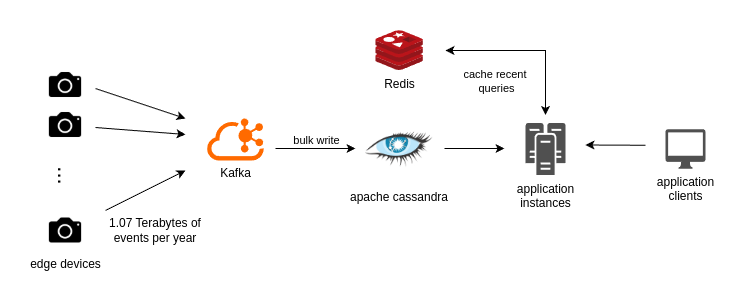

The diagram above was exported from draw.io. Its source (the exported page's mxGraphModel, read from the mxfile embedded in the PNG):
<mxGraphModel dx="1283" dy="568" grid="1" gridSize="10" guides="1" tooltips="1" connect="1" arrows="1" fold="1" page="1" pageScale="1" pageWidth="85" pageHeight="110" math="0" shadow="0">
  <root>
    <mxCell id="0" />
    <mxCell id="1" parent="0" />
    <mxCell id="0Nu63sO7o-utaOolknZ_-1" value="" style="points=[];aspect=fixed;html=1;align=center;shadow=0;dashed=0;fillColor=#FF6A00;strokeColor=none;shape=mxgraph.alibaba_cloud.kafka;" parent="1" vertex="1">
      <mxGeometry x="309.65" y="363" width="56.699999999999996" height="42" as="geometry" />
    </mxCell>
    <mxCell id="0Nu63sO7o-utaOolknZ_-2" value="Kafka" style="text;html=1;align=center;verticalAlign=middle;resizable=0;points=[];autosize=1;strokeColor=none;fillColor=none;" parent="1" vertex="1">
      <mxGeometry x="313" y="403" width="50" height="30" as="geometry" />
    </mxCell>
    <mxCell id="0Nu63sO7o-utaOolknZ_-9" value="" style="endArrow=classic;html=1;rounded=0;" parent="1" edge="1">
      <mxGeometry width="50" height="50" relative="1" as="geometry">
        <mxPoint x="378" y="393" as="sourcePoint" />
        <mxPoint x="458" y="393" as="targetPoint" />
        <Array as="points" />
      </mxGeometry>
    </mxCell>
    <mxCell id="0Nu63sO7o-utaOolknZ_-10" value="bulk write" style="edgeLabel;html=1;align=center;verticalAlign=middle;resizable=0;points=[];" parent="0Nu63sO7o-utaOolknZ_-9" vertex="1" connectable="0">
      <mxGeometry x="0.084" y="1" relative="1" as="geometry">
        <mxPoint x="-3" y="-8" as="offset" />
      </mxGeometry>
    </mxCell>
    <mxCell id="5Kxw5KVDSTq3OUOn2gS--1" value="1.07 Terabytes of events per year" style="text;html=1;align=center;verticalAlign=middle;whiteSpace=wrap;rounded=0;" vertex="1" parent="1">
      <mxGeometry x="198" y="460" width="120" height="30" as="geometry" />
    </mxCell>
    <mxCell id="5Kxw5KVDSTq3OUOn2gS--2" value="apache cassandra" style="shape=image;verticalLabelPosition=bottom;labelBackgroundColor=default;verticalAlign=top;aspect=fixed;imageAspect=0;image=https://upload.wikimedia.org/wikipedia/commons/1/1e/Apache-cassandra-icon.png;" vertex="1" parent="1">
      <mxGeometry x="468" y="359.5" width="68" height="68" as="geometry" />
    </mxCell>
    <mxCell id="5Kxw5KVDSTq3OUOn2gS--3" value="Redis" style="image;sketch=0;aspect=fixed;html=1;points=[];align=center;fontSize=12;image=img/lib/mscae/Cache_Redis_Product.svg;" vertex="1" parent="1">
      <mxGeometry x="478.19" y="275" width="47.62" height="40" as="geometry" />
    </mxCell>
    <mxCell id="5Kxw5KVDSTq3OUOn2gS--6" value="" style="endArrow=none;html=1;rounded=0;startArrow=classic;startFill=1;" edge="1" parent="1">
      <mxGeometry width="50" height="50" relative="1" as="geometry">
        <mxPoint x="607" y="393" as="sourcePoint" />
        <mxPoint x="547" y="393" as="targetPoint" />
      </mxGeometry>
    </mxCell>
    <mxCell id="5Kxw5KVDSTq3OUOn2gS--7" value="cache recent&amp;nbsp;&lt;div&gt;queries&lt;/div&gt;" style="edgeLabel;html=1;align=center;verticalAlign=middle;resizable=0;points=[];" vertex="1" connectable="0" parent="5Kxw5KVDSTq3OUOn2gS--6">
      <mxGeometry x="-0.2333" y="1" relative="1" as="geometry">
        <mxPoint x="14" y="-69" as="offset" />
      </mxGeometry>
    </mxCell>
    <mxCell id="5Kxw5KVDSTq3OUOn2gS--11" value="" style="shape=image;html=1;verticalAlign=top;verticalLabelPosition=bottom;labelBackgroundColor=#ffffff;imageAspect=0;aspect=fixed;image=https://cdn4.iconfinder.com/data/icons/ionicons/512/icon-camera-128.png" vertex="1" parent="1">
      <mxGeometry x="148" y="309.5" width="40" height="40" as="geometry" />
    </mxCell>
    <mxCell id="5Kxw5KVDSTq3OUOn2gS--14" value="" style="shape=image;html=1;verticalAlign=top;verticalLabelPosition=bottom;labelBackgroundColor=#ffffff;imageAspect=0;aspect=fixed;image=https://cdn4.iconfinder.com/data/icons/ionicons/512/icon-camera-128.png" vertex="1" parent="1">
      <mxGeometry x="148" y="349.5" width="40" height="40" as="geometry" />
    </mxCell>
    <mxCell id="5Kxw5KVDSTq3OUOn2gS--15" value="edge devices" style="shape=image;html=1;verticalAlign=top;verticalLabelPosition=bottom;labelBackgroundColor=#ffffff;imageAspect=0;aspect=fixed;image=https://cdn4.iconfinder.com/data/icons/ionicons/512/icon-camera-128.png" vertex="1" parent="1">
      <mxGeometry x="148" y="455" width="40" height="40" as="geometry" />
    </mxCell>
    <mxCell id="5Kxw5KVDSTq3OUOn2gS--17" value="&lt;font style=&quot;font-size: 22px;&quot;&gt;...&lt;/font&gt;" style="text;html=1;align=center;verticalAlign=middle;resizable=0;points=[];autosize=1;strokeColor=none;fillColor=none;rotation=90;" vertex="1" parent="1">
      <mxGeometry x="148" y="400" width="40" height="40" as="geometry" />
    </mxCell>
    <mxCell id="5Kxw5KVDSTq3OUOn2gS--18" value="" style="endArrow=classic;html=1;rounded=0;" edge="1" parent="1">
      <mxGeometry width="50" height="50" relative="1" as="geometry">
        <mxPoint x="198" y="333" as="sourcePoint" />
        <mxPoint x="288" y="363" as="targetPoint" />
      </mxGeometry>
    </mxCell>
    <mxCell id="5Kxw5KVDSTq3OUOn2gS--19" value="" style="endArrow=classic;html=1;rounded=0;" edge="1" parent="1">
      <mxGeometry width="50" height="50" relative="1" as="geometry">
        <mxPoint x="198" y="372" as="sourcePoint" />
        <mxPoint x="288" y="379" as="targetPoint" />
      </mxGeometry>
    </mxCell>
    <mxCell id="5Kxw5KVDSTq3OUOn2gS--20" value="" style="endArrow=classic;html=1;rounded=0;" edge="1" parent="1">
      <mxGeometry width="50" height="50" relative="1" as="geometry">
        <mxPoint x="208" y="455" as="sourcePoint" />
        <mxPoint x="288" y="415" as="targetPoint" />
      </mxGeometry>
    </mxCell>
    <mxCell id="5Kxw5KVDSTq3OUOn2gS--21" value="application&lt;br&gt;clients" style="sketch=0;pointerEvents=1;shadow=0;dashed=0;html=1;strokeColor=none;fillColor=#505050;labelPosition=center;verticalLabelPosition=bottom;verticalAlign=top;outlineConnect=0;align=center;shape=mxgraph.office.devices.mac_client;" vertex="1" parent="1">
      <mxGeometry x="768" y="373.75" width="40" height="39.5" as="geometry" />
    </mxCell>
    <mxCell id="5Kxw5KVDSTq3OUOn2gS--24" value="application&lt;br&gt;instances" style="sketch=0;pointerEvents=1;shadow=0;dashed=0;html=1;strokeColor=none;fillColor=#505050;labelPosition=center;verticalLabelPosition=bottom;verticalAlign=top;outlineConnect=0;align=center;shape=mxgraph.office.servers.cluster_server;" vertex="1" parent="1">
      <mxGeometry x="628" y="367.5" width="40" height="52" as="geometry" />
    </mxCell>
    <mxCell id="5Kxw5KVDSTq3OUOn2gS--25" value="" style="endArrow=classic;startArrow=classic;html=1;rounded=0;" edge="1" parent="1">
      <mxGeometry width="50" height="50" relative="1" as="geometry">
        <mxPoint x="548" y="295" as="sourcePoint" />
        <mxPoint x="648" y="359.5" as="targetPoint" />
        <Array as="points">
          <mxPoint x="648" y="295" />
        </Array>
      </mxGeometry>
    </mxCell>
    <mxCell id="5Kxw5KVDSTq3OUOn2gS--26" value="" style="endArrow=classic;html=1;rounded=0;" edge="1" parent="1">
      <mxGeometry width="50" height="50" relative="1" as="geometry">
        <mxPoint x="748" y="389.75" as="sourcePoint" />
        <mxPoint x="688" y="389.5" as="targetPoint" />
      </mxGeometry>
    </mxCell>
  </root>
</mxGraphModel>